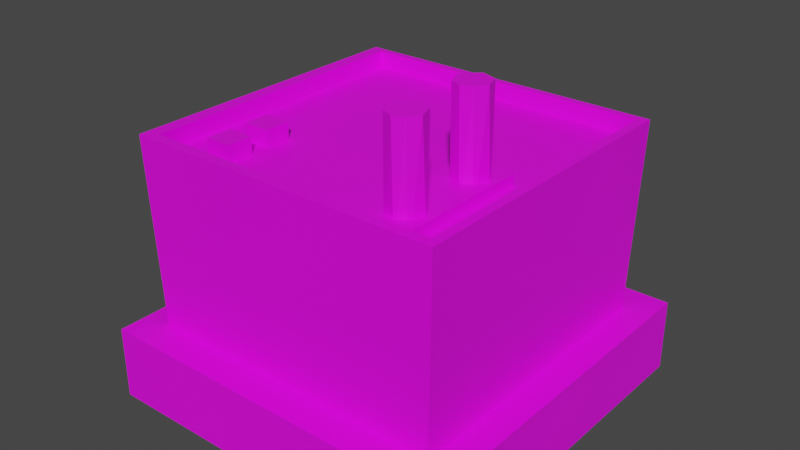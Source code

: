 # Source: Factory.blend  (saved by Blender 2.83.19; exported with 4.5.12 LTS)
import bpy
from mathutils import Matrix  # noqa: F401  (used for matrix-valued properties, if any)

bpy.ops.wm.read_factory_settings(use_empty=True)
scene = bpy.context.scene
scene.name = 'Scene'

# ---- collections
col_collection = bpy.data.collections.new('Collection'); scene.collection.children.link(col_collection)

# ---- images (referenced by path relative to the original .blend; pixels are not part of the script)
import os
ASSET_DIR = os.environ.get("B2B_ASSET_DIR", "")  # directory of the original .blend (textures are referenced by path, not embedded)
HERE = os.path.dirname(os.path.abspath(__file__))  # packed textures are extracted next to this script under _unpacked/

def load_image(name, relpath, width, height, colorspace="sRGB"):
    """Load a texture the original file referenced (path relative to the .blend, or extracted next to this script)."""
    p = next((c for c in (os.path.join(HERE, relpath), os.path.join(ASSET_DIR, relpath)) if relpath and os.path.exists(c)), "")
    if p:
        img = bpy.data.images.load(p, check_existing=True)
        img.name = name
    else:  # same state as the original file: an image datablock whose file is absent (Cycles renders it pink)
        img = bpy.data.images.new(name, width, height)
        img.source = "FILE"
        img.filepath = "//" + (relpath or name)
    img.colorspace_settings.name = colorspace
    return img
img_lowpolybuildingscolors_png = load_image('LowPolyBuildingsColors.png', 'LowPolyBuildingsColors.png', 1024, 1024, 'sRGB')

# ---- materials (node trees are filled in below, after node groups)
mat_material_025 = bpy.data.materials.new('Material.025')
mat_material_025.use_transparent_shadow = False

# ---- material node trees
mat_material_025.use_nodes = True; mat_material_025.node_tree.nodes.clear()
_N = mat_material_025.node_tree.nodes; _L = mat_material_025.node_tree.links
n0 = _N.new('ShaderNodeBsdfPrincipled'); n0.name = 'Principled BSDF'; n0.location = (10, 300)
n0.distribution = 'GGX'
n0.subsurface_method = 'BURLEY'
n0.inputs[3].default_value = 1.45
n0.inputs[27].default_value = (0.0, 0.0, 0.0, 1.0)
n0.inputs[28].default_value = 1.0
n1 = _N.new('ShaderNodeOutputMaterial'); n1.name = 'Material Output'; n1.location = (300, 300)
n2 = _N.new('ShaderNodeTexImage'); n2.name = 'Image Texture'; n2.location = (-280, 280)
n2.image = img_lowpolybuildingscolors_png
_L.new(n0.outputs[0], n1.inputs[0])
_L.new(n2.outputs[0], n0.inputs[0])
n1.is_active_output = True

# ---- world
world_world = bpy.data.worlds.new('World'); scene.world = world_world
world_world.use_nodes = True; world_world.node_tree.nodes.clear()
_N = world_world.node_tree.nodes; _L = world_world.node_tree.links
n0 = _N.new('ShaderNodeOutputWorld'); n0.name = 'World Output'; n0.location = (300, 300)
n1 = _N.new('ShaderNodeBackground'); n1.name = 'Background'; n1.location = (10, 300)
n1.inputs[0].default_value = (0.05088, 0.05088, 0.05088, 1.0)
_L.new(n1.outputs[0], n0.inputs[0])
n0.is_active_output = True
world_world.color = (0.05088, 0.05088, 0.05088)
world_world.use_sun_shadow = False
world_world.sun_shadow_jitter_overblur = 0.0

# ---- meshes
me_cube_066 = bpy.data.meshes.new('Cube.066')
me_cube_066.from_pydata([(2.445, -4.536, -2.139), (2.445, -4.536, 2.955), (2.445, -3.836, -2.139), (2.445, -3.836, 2.955), (2.811, -4.536, -2.139), (2.811, -4.536, 2.955), (2.811, -3.836, -2.139), (2.811, -3.836, 2.955), (-0.1696, -3.978, -1.663), (2.557, -3.978, -1.663), (-0.1696, -4.349, -1.663), (2.557, -4.349, -1.663), (-0.1696, -3.978, 2.641), (2.557, -3.978, 2.641), (-0.1696, -4.349, 2.641), (2.557, -4.349, 2.641), (-0.8827, -3.882, -1.979), (2.621, -3.882, -1.979), (-0.8827, -4.49, -1.979), (2.621, -4.49, -1.979), (-0.8827, -3.882, -1.613), (2.621, -3.882, -1.613), (-0.8827, -4.49, -1.613), (2.621, -4.49, -1.613), (-0.8827, -3.882, 2.416), (2.621, -3.882, 2.416), (-0.8827, -4.49, 2.416), (2.621, -4.49, 2.416), (-0.8827, -3.882, 2.782), (2.621, -3.882, 2.782), (-0.8827, -4.49, 2.782), (2.621, -4.49, 2.782), (-2.0, 5.0, -5.0), (-4.768e-07, 5.0, -5.0), (-2.0, -5.0, -5.0), (-4.768e-07, -5.0, -5.0), (-2.0, 5.0, 5.0), (0.0, 5.0, 5.0), (-2.0, -5.0, 5.0), (0.0, -5.0, 5.0), (-0.3954, 4.062, -4.257), (5.221, 4.207, -4.407), (-0.3954, -4.089, -4.257), (5.221, -4.234, -4.407), (-0.3954, 4.062, 4.154), (5.221, 4.207, 4.303), (-0.3954, -4.089, 4.154), (5.221, -4.234, 4.303), (-0.3954, 3.774, -4.257), (5.221, 3.909, -4.407), (-0.3954, 3.774, 4.154), (5.221, 3.909, 4.303), (-0.3954, -4.089, 3.918), (5.221, -4.234, 4.059), (-0.3954, 4.062, 3.918), (5.221, 4.207, 4.059), (5.221, 3.909, 4.059), (-0.3954, 3.774, 3.918), (5.221, -4.03, -4.407), (-0.3954, -3.892, 4.154), (-0.3954, -3.892, -4.257), (5.221, -4.03, 4.303), (-0.3954, -3.892, 3.918), (5.221, -4.03, 4.059), (-0.3954, -4.089, -3.897), (5.221, 4.207, -4.034), (-0.3954, 3.774, -3.897), (5.221, -4.234, -4.034), (-0.3954, 4.062, -3.897), (5.221, 3.909, -4.034), (-0.3954, -3.892, -3.897), (5.221, -4.03, -4.034), (4.762, 3.909, -4.034), (4.762, 3.909, 4.059), (4.762, -4.03, 4.059), (4.762, -4.03, -4.034), (3.595, 2.821, -4.096), (4.453, 2.821, -4.096), (3.595, 2.821, -4.707), (4.453, 2.821, -4.707), (3.595, -2.617, -4.096), (4.453, -2.617, -4.096), (3.595, -2.617, -4.707), (4.453, -2.617, -4.707), (4.374, 2.821, -4.096), (4.374, 2.821, -4.707), (4.374, -2.617, -4.707), (4.374, -2.617, -4.096), (3.595, -2.425, -4.707), (4.453, -2.425, -4.707), (3.595, -2.425, -4.096), (4.453, -2.425, -4.096), (4.374, -2.425, -4.096), (4.374, -2.425, -4.707), (3.686, 2.821, -4.707), (3.686, -2.617, -4.707), (3.686, -2.617, -4.096), (3.686, 2.821, -4.096), (3.686, -2.425, -4.707), (3.686, -2.425, -4.096), (3.595, 2.603, -4.707), (4.453, 2.603, -4.096), (4.374, 2.603, -4.096), (4.453, 2.603, -4.707), (3.595, 2.603, -4.096), (4.374, 2.603, -4.707), (3.686, 2.603, -4.707), (3.686, 2.603, -4.096), (4.374, 2.603, -4.557), (4.374, -2.425, -4.557), (3.686, -2.425, -4.557), (3.686, 2.603, -4.557), (4.135, 2.558, 2.756), (7.26, 2.558, 2.6), (4.135, 2.914, 3.155), (7.26, 2.7, 3.022), (7.26, 3.084, 3.141), (4.135, 3.343, 3.012), (7.26, 3.394, 2.964), (4.135, 3.488, 2.737), (7.26, 3.486, 2.666), (4.135, 3.394, 2.392), (7.26, 3.377, 2.372), (4.135, 3.039, 2.205), (7.26, 2.914, 2.201), (4.135, 2.673, 2.372), (4.135, 0.3508, 2.756), (7.26, 0.3508, 2.6), (4.135, 0.7066, 3.155), (7.26, 0.4929, 3.022), (7.26, 0.8761, 3.141), (4.135, 1.135, 3.012), (7.26, 1.186, 2.964), (4.135, 1.28, 2.737), (7.26, 1.279, 2.666), (4.135, 1.186, 2.392), (7.26, 1.169, 2.372), (4.135, 0.8314, 2.205), (7.26, 0.7066, 2.201), (4.135, 0.4651, 2.372), (4.299, 3.668, 1.948), (5.038, 3.668, 1.948), (4.299, 0.1189, 1.948), (5.038, 0.1189, 1.948), (4.299, 3.668, 3.353), (5.038, 3.668, 3.353), (4.299, 0.1189, 3.353), (5.038, 0.1189, 3.353), (4.488, 3.317, -3.051), (5.204, 3.317, -3.051), (4.488, 2.601, -3.051), (5.204, 2.601, -3.051), (4.488, 3.317, -2.335), (5.204, 3.317, -2.335), (4.488, 2.601, -2.335), (5.204, 2.601, -2.335), (4.488, 2.108, -3.051), (5.204, 2.108, -3.051), (4.488, 1.392, -3.051), (5.204, 1.392, -3.051), (4.488, 2.108, -2.335), (5.204, 2.108, -2.335), (4.488, 1.392, -2.335), (5.204, 1.392, -2.335)], [], [(0, 1, 3, 2), (2, 3, 7, 6), (6, 7, 5, 4), (4, 5, 1, 0), (2, 6, 4, 0), (7, 3, 1, 5), (8, 9, 11, 10), (10, 11, 15, 14), (14, 15, 13, 12), (12, 13, 9, 8), (10, 14, 12, 8), (15, 11, 9, 13), (16, 17, 19, 18), (18, 19, 23, 22), (22, 23, 21, 20), (20, 21, 17, 16), (18, 22, 20, 16), (23, 19, 17, 21), (24, 25, 27, 26), (26, 27, 31, 30), (30, 31, 29, 28), (28, 29, 25, 24), (26, 30, 28, 24), (31, 27, 25, 29), (32, 33, 35, 34), (34, 35, 39, 38), (38, 39, 37, 36), (36, 37, 33, 32), (34, 38, 36, 32), (39, 35, 33, 37), (60, 58, 43, 42), (52, 53, 47, 46), (50, 51, 45, 44), (68, 65, 41, 40), (57, 50, 44, 54), (69, 49, 41, 65), (71, 58, 49, 69), (62, 59, 50, 57), (59, 61, 51, 50), (40, 41, 49, 48), (70, 62, 57, 66), (61, 63, 56, 51), (51, 56, 55, 45), (66, 57, 54, 68), (44, 45, 55, 54), (64, 67, 53, 52), (47, 53, 63, 61), (64, 52, 62, 70), (46, 47, 61, 59), (52, 46, 59, 62), (67, 43, 58, 71), (48, 49, 58, 60), (53, 67, 71, 63), (42, 64, 70, 60), (42, 43, 67, 64), (48, 66, 68, 40), (60, 70, 66, 48), (69, 56, 73, 72), (56, 69, 65, 55), (54, 55, 65, 68), (74, 75, 72, 73), (71, 69, 72, 75), (63, 71, 75, 74), (56, 63, 74, 73), (84, 77, 79, 85), (93, 89, 83, 86), (86, 83, 81, 87), (102, 101, 77, 84), (88, 82, 80, 90), (103, 79, 77, 101), (107, 102, 84, 97), (95, 86, 87, 96), (98, 93, 86, 95), (97, 84, 85, 94), (105, 93, 109, 108), (96, 87, 92, 99), (83, 89, 91, 81), (100, 88, 90, 104), (87, 81, 91, 92), (105, 103, 89, 93), (80, 96, 99, 90), (100, 106, 98, 88), (76, 97, 94, 78), (88, 98, 95, 82), (82, 95, 96, 80), (104, 107, 97, 76), (90, 99, 107, 104), (78, 94, 106, 100), (85, 79, 103, 105), (78, 100, 104, 76), (94, 85, 105, 106), (99, 92, 102, 107), (89, 103, 101, 91), (92, 91, 101, 102), (111, 108, 109, 110), (93, 98, 110, 109), (106, 105, 108, 111), (98, 106, 111, 110), (115, 114, 112), (118, 119, 117), (124, 125, 123), (113, 112, 125), (113, 115, 112), (115, 116, 114), (121, 119, 120, 122), (118, 120, 119), (123, 121, 122, 124), (117, 114, 116, 118), (124, 113, 125), (124, 122, 120, 118, 116, 115, 113), (119, 121, 123, 125, 112, 114, 117), (129, 128, 126), (132, 133, 131), (138, 139, 137), (127, 126, 139), (127, 129, 126), (129, 130, 128), (135, 133, 134, 136), (132, 134, 133), (137, 135, 136, 138), (131, 128, 130, 132), (138, 127, 139), (138, 136, 134, 132, 130, 129, 127), (133, 135, 137, 139, 126, 128, 131), (140, 141, 143, 142), (142, 143, 147, 146), (146, 147, 145, 144), (144, 145, 141, 140), (142, 146, 144, 140), (147, 143, 141, 145), (148, 149, 151, 150), (150, 151, 155, 154), (154, 155, 153, 152), (152, 153, 149, 148), (150, 154, 152, 148), (155, 151, 149, 153), (156, 157, 159, 158), (158, 159, 163, 162), (162, 163, 161, 160), (160, 161, 157, 156), (158, 162, 160, 156), (163, 159, 157, 161)])
_uv = me_cube_066.uv_layers.new(name='UVMap')
_uv.uv.foreach_set('vector', [0.4441, 0.9323, 0.4134, 0.9323, 0.4134, 0.9016, 0.4441, 0.9016, 0.4748, 0.9016, 0.4748, 0.9323, 0.4441, 0.9323, 0.4441, 0.9016, 0.6091, 0.3827, 0.6091, 0.4134, 0.5784, 0.4134, 0.5784, 0.3827, 0.6496, 0.3947, 0.6496, 0.4254, 0.6189, 0.4254, 0.6189, 0.3947, 0.6335, 0.4074, 0.6335, 0.4381, 0.6029, 0.4381, 0.6029, 0.4074, 0.6496, 0.4254, 0.6496, 0.3947, 0.6802, 0.3947, 0.6802, 0.4254, 0.9741, 0.4569, 0.9741, 0.2284, 0.9903, 0.2284, 0.9903, 0.4569, 0.4669, 0.7919, 0.4669, 0.7116, 0.476, 0.7116, 0.476, 0.7919, 0.7362, 0.7323, 0.7362, 0.9608, 0.72, 0.9608, 0.72, 0.7323, 1.0, 0.0, 1.0, 0.2284, 0.9741, 0.2284, 0.9741, 0.0, 0.3252, 0.8274, 0.3252, 0.8533, 0.309, 0.8533, 0.309, 0.8274, 0.5447, 0.844, 0.5447, 0.8181, 0.5609, 0.8181, 0.5609, 0.844, 0.6188, 0.4583, 0.6188, 0.3636, 0.6274, 0.3636, 0.6274, 0.4583, 0.6235, 0.4689, 0.6235, 0.3742, 0.6242, 0.3742, 0.6242, 0.4689, 0.6159, 0.3752, 0.6159, 0.4698, 0.6073, 0.4698, 0.6073, 0.3752, 0.4808, 0.8392, 0.4808, 0.9338, 0.4801, 0.9338, 0.4801, 0.8392, 0.4383, 0.7352, 0.4405, 0.7352, 0.4405, 0.7619, 0.4383, 0.7619, 0.3689, 0.7907, 0.3667, 0.7907, 0.3667, 0.764, 0.3689, 0.764, 0.5983, 0.4735, 0.5983, 0.3951, 0.6054, 0.3951, 0.6054, 0.4735, 0.6103, 0.4434, 0.6103, 0.365, 0.6109, 0.365, 0.6109, 0.4434, 0.6181, 0.3681, 0.6181, 0.4465, 0.611, 0.4465, 0.611, 0.3681, 0.469, 0.8726, 0.469, 0.951, 0.4684, 0.951, 0.4684, 0.8726, 0.4383, 0.7086, 0.4405, 0.7086, 0.4405, 0.7352, 0.4383, 0.7352, 0.7317, 0.7256, 0.7295, 0.7256, 0.7295, 0.6989, 0.7317, 0.6989, 0.4815, 0.9445, 0.4701, 0.9445, 0.4701, 0.9148, 0.4815, 0.9148, 0.4764, 0.9343, 0.4764, 0.8953, 0.4904, 0.8953, 0.4904, 0.9343, 0.4701, 0.885, 0.4815, 0.885, 0.4815, 0.9148, 0.4701, 0.9148, 0.4737, 0.8953, 0.4737, 0.9343, 0.4596, 0.9343, 0.4596, 0.8953, 0.4598, 0.8599, 0.4738, 0.8599, 0.4738, 0.9619, 0.4598, 0.9619, 0.4879, 0.9619, 0.4738, 0.9619, 0.4738, 0.8599, 0.4879, 0.8599, 0.3708, 0.9821, 0.3719, 0.8926, 0.3736, 0.8926, 0.3724, 0.9821, 0.3356, 0.9831, 0.3357, 0.8936, 0.336, 0.8936, 0.3359, 0.9831, 0.3023, 0.8919, 0.3011, 0.9814, 0.2987, 0.9814, 0.2999, 0.8919, 0.3255, 0.9831, 0.3256, 0.8936, 0.3261, 0.8936, 0.3259, 0.9831, 0.1594, 0.3861, 0.1608, 0.3861, 0.1608, 0.3987, 0.1594, 0.3987, 0.3195, 0.8647, 0.3189, 0.8647, 0.3189, 0.8611, 0.3195, 0.8611, 0.3195, 0.9601, 0.3189, 0.9601, 0.3189, 0.8647, 0.3195, 0.8647, 0.3269, 0.4791, 0.3283, 0.4791, 0.3283, 0.8148, 0.3269, 0.8148, 0.3005, 0.8926, 0.3016, 0.9821, 0.3011, 0.9814, 0.3023, 0.8919, 0.3045, 0.9821, 0.3033, 0.8926, 0.3058, 0.8926, 0.3069, 0.9821, 0.2798, 0.4791, 0.3269, 0.4791, 0.3269, 0.8148, 0.2798, 0.8148, 0.3333, 0.9601, 0.3329, 0.9601, 0.3329, 0.8647, 0.3333, 0.8647, 0.3333, 0.8647, 0.3329, 0.8647, 0.3329, 0.8611, 0.3333, 0.8611, 0.1123, 0.3861, 0.1594, 0.3861, 0.1594, 0.3987, 0.1123, 0.3987, 0.3163, 0.9831, 0.3161, 0.8936, 0.3164, 0.8936, 0.3165, 0.9831, 0.305, 0.9829, 0.3048, 0.8934, 0.3141, 0.8934, 0.3139, 0.9829, 0.3293, 0.9704, 0.3289, 0.9704, 0.3289, 0.9679, 0.3293, 0.9679, 0.1286, 0.09298, 0.1756, 0.09298, 0.1756, 0.1016, 0.1286, 0.1016, 0.3021, 0.8926, 0.3033, 0.9821, 0.3016, 0.9821, 0.3005, 0.8926, 0.1756, 0.09298, 0.177, 0.09298, 0.177, 0.1016, 0.1756, 0.1016, 0.3155, 0.9704, 0.3149, 0.9704, 0.3149, 0.9679, 0.3155, 0.9679, 0.3069, 0.9821, 0.3058, 0.8926, 0.3719, 0.8926, 0.3708, 0.9821, 0.3289, 0.9704, 0.3155, 0.9704, 0.3155, 0.9679, 0.3289, 0.9679, 0.1264, 0.09298, 0.1286, 0.09298, 0.1286, 0.1016, 0.1264, 0.1016, 0.3262, 0.9831, 0.3261, 0.8936, 0.3265, 0.8936, 0.3266, 0.9831, 0.1102, 0.3861, 0.1123, 0.3861, 0.1123, 0.3987, 0.1102, 0.3987, 0.2777, 0.4791, 0.2798, 0.4791, 0.2798, 0.8148, 0.2777, 0.8148, 0.3386, 0.9288, 0.3386, 0.9189, 0.3464, 0.9189, 0.3464, 0.9288, 0.3329, 0.8647, 0.3195, 0.8647, 0.3195, 0.8611, 0.3329, 0.8611, 0.3165, 0.9831, 0.3164, 0.8936, 0.3256, 0.8936, 0.3255, 0.9831, 0.3332, 0.9547, 0.3199, 0.9547, 0.3199, 0.8594, 0.3332, 0.8594, 0.3478, 0.8698, 0.3478, 0.9405, 0.34, 0.9405, 0.34, 0.8698, 0.3398, 0.9146, 0.3398, 0.9047, 0.3476, 0.9047, 0.3476, 0.9146, 0.3403, 0.9405, 0.3403, 0.8698, 0.3481, 0.8698, 0.3481, 0.9405, 0.3284, 0.9227, 0.3284, 0.9238, 0.3278, 0.9238, 0.3278, 0.9227, 0.3103, 0.8591, 0.3037, 0.8591, 0.3037, 0.8507, 0.3103, 0.8507, 0.3272, 0.9136, 0.3272, 0.9125, 0.3278, 0.9125, 0.3278, 0.9136, 0.4349, 0.6991, 0.4415, 0.6991, 0.4415, 0.7086, 0.4349, 0.7086, 0.3747, 0.8669, 0.3747, 0.8656, 0.3752, 0.8656, 0.3752, 0.8669, 0.3622, 0.9015, 0.3622, 0.9, 0.3628, 0.9, 0.3628, 0.9015, 0.319, 0.9014, 0.328, 0.9014, 0.328, 0.9028, 0.319, 0.9028, 0.3272, 0.9226, 0.3272, 0.9136, 0.3278, 0.9136, 0.3278, 0.9226, 0.3391, 0.8669, 0.3301, 0.8669, 0.3301, 0.8656, 0.3391, 0.8656, 0.3284, 0.9137, 0.3284, 0.9227, 0.3278, 0.9227, 0.3278, 0.9137, 0.3398, 0.9373, 0.3398, 0.9028, 0.3399, 0.9028, 0.3399, 0.9373, 0.319, 0.8656, 0.328, 0.8656, 0.328, 0.8669, 0.319, 0.8669, 0.3622, 0.9373, 0.3622, 0.936, 0.3628, 0.936, 0.3628, 0.9373, 0.3747, 0.9014, 0.3747, 0.8669, 0.3752, 0.8669, 0.3752, 0.9014, 0.4349, 0.4705, 0.4415, 0.4705, 0.4415, 0.4789, 0.4349, 0.4789, 0.3301, 0.9014, 0.329, 0.9014, 0.329, 0.8669, 0.3301, 0.8669, 0.3696, 0.4705, 0.3772, 0.4705, 0.3772, 0.4789, 0.3696, 0.4789, 0.3403, 0.9014, 0.3391, 0.9014, 0.3391, 0.8669, 0.3403, 0.8669, 0.3284, 0.9125, 0.3284, 0.9137, 0.3278, 0.9137, 0.3278, 0.9125, 0.3756, 0.8591, 0.3679, 0.8591, 0.3679, 0.8507, 0.3756, 0.8507, 0.3272, 0.9238, 0.3272, 0.9226, 0.3278, 0.9226, 0.3278, 0.9238, 0.3696, 0.6991, 0.3772, 0.6991, 0.3772, 0.7086, 0.3696, 0.7086, 0.3178, 0.8669, 0.319, 0.8669, 0.319, 0.9014, 0.3178, 0.9014, 0.3706, 0.8907, 0.363, 0.8907, 0.363, 0.8812, 0.3706, 0.8812, 0.3054, 0.8907, 0.2988, 0.8907, 0.2988, 0.8812, 0.3054, 0.8812, 0.3747, 0.9028, 0.3747, 0.9014, 0.3752, 0.9014, 0.3752, 0.9028, 0.3391, 0.9028, 0.3301, 0.9028, 0.3301, 0.9014, 0.3391, 0.9014, 0.319, 0.8669, 0.328, 0.8669, 0.328, 0.9014, 0.319, 0.9014, 0.3622, 0.936, 0.3622, 0.9015, 0.3628, 0.9015, 0.3628, 0.936, 0.328, 0.8669, 0.329, 0.8669, 0.329, 0.9014, 0.328, 0.9014, 0.218, 0.9573, 0.1894, 0.9573, 0.1894, 0.8479, 0.218, 0.8479, 0.3402, 0.9028, 0.3402, 0.9119, 0.3401, 0.9119, 0.3401, 0.9028, 0.329, 0.9028, 0.329, 0.9119, 0.3289, 0.9119, 0.3289, 0.9028, 0.3399, 0.9373, 0.3399, 0.9028, 0.3401, 0.9028, 0.3401, 0.9373, 0.4957, 0.9358, 0.4938, 0.8822, 0.497, 0.8822, 0.4773, 0.8978, 0.4778, 0.9276, 0.477, 0.9276, 0.4746, 0.9111, 0.4743, 0.904, 0.4747, 0.904, 0.4679, 0.8965, 0.4679, 0.9321, 0.4672, 0.9321, 0.4731, 0.8978, 0.4738, 0.8978, 0.4731, 0.9276, 0.4738, 0.8978, 0.4757, 0.8978, 0.4749, 0.9276, 0.4752, 0.904, 0.4753, 0.904, 0.4753, 0.9111, 0.4751, 0.9111, 0.4773, 0.8978, 0.4778, 0.8978, 0.4778, 0.9276, 0.4747, 0.904, 0.4752, 0.904, 0.4751, 0.9111, 0.4746, 0.9111, 0.477, 0.9276, 0.4749, 0.9276, 0.4757, 0.8978, 0.4773, 0.8978, 0.4746, 0.9111, 0.4742, 0.9111, 0.4743, 0.904, 0.4757, 0.9041, 0.4757, 0.9064, 0.4755, 0.907, 0.4753, 0.9065, 0.4751, 0.905, 0.4751, 0.903, 0.4753, 0.9023, 0.2732, 0.8808, 0.2709, 0.8768, 0.2691, 0.8613, 0.2694, 0.8452, 0.2714, 0.8401, 0.2746, 0.8556, 0.2746, 0.8744, 0.4946, 0.9212, 0.4929, 0.8761, 0.4956, 0.8761, 0.4752, 0.9181, 0.4753, 0.9251, 0.4751, 0.9251, 0.4746, 0.9181, 0.4743, 0.9111, 0.4747, 0.9111, 0.4679, 0.8609, 0.4679, 0.8965, 0.4672, 0.8965, 0.4742, 0.9181, 0.4743, 0.9181, 0.4742, 0.9251, 0.4743, 0.9181, 0.4748, 0.9181, 0.4746, 0.9251, 0.4752, 0.9111, 0.4753, 0.9111, 0.4753, 0.9181, 0.4751, 0.9181, 0.4752, 0.9181, 0.4753, 0.9181, 0.4753, 0.9251, 0.4747, 0.9111, 0.4752, 0.9111, 0.4751, 0.9181, 0.4746, 0.9181, 0.4751, 0.9251, 0.4746, 0.9251, 0.4748, 0.9181, 0.4752, 0.9181, 0.4746, 0.9181, 0.4742, 0.9181, 0.4743, 0.9111, 0.4763, 0.9041, 0.4763, 0.9064, 0.4761, 0.907, 0.4759, 0.9065, 0.4757, 0.905, 0.4757, 0.903, 0.4759, 0.9023, 0.2677, 0.8808, 0.2655, 0.8768, 0.2636, 0.8613, 0.2639, 0.8452, 0.266, 0.8401, 0.2691, 0.8556, 0.2691, 0.8744, 0.3567, 0.9707, 0.3207, 0.9707, 0.3207, 0.8802, 0.3567, 0.8802, 0.3188, 0.8767, 0.3188, 0.9127, 0.3139, 0.9127, 0.3139, 0.8767, 0.3595, 0.9634, 0.3235, 0.9634, 0.3235, 0.8729, 0.3595, 0.8729, 0.3365, 0.9709, 0.3365, 0.9349, 0.3414, 0.9349, 0.3414, 0.9709, 0.3365, 0.8444, 0.3414, 0.8444, 0.3414, 0.9349, 0.3365, 0.9349, 0.3607, 0.9672, 0.3558, 0.9672, 0.3558, 0.8767, 0.3607, 0.8767, 0.4211, 0.9236, 0.4211, 0.8637, 0.4524, 0.8637, 0.4524, 0.9236, 0.5055, 0.8636, 0.5055, 0.9236, 0.5011, 0.9236, 0.5011, 0.8636, 0.4698, 0.9236, 0.4698, 0.8636, 0.5011, 0.8636, 0.5011, 0.9236, 0.4464, 0.9236, 0.4464, 0.8636, 0.4507, 0.8636, 0.4507, 0.9236, 0.549, 0.8754, 0.5447, 0.8754, 0.5447, 0.844, 0.549, 0.844, 0.4611, 0.8896, 0.4654, 0.8896, 0.4654, 0.9209, 0.4611, 0.9209, 0.4923, 0.868, 0.4923, 0.928, 0.461, 0.928, 0.461, 0.868, 0.4612, 0.8542, 0.4612, 0.9142, 0.4568, 0.9142, 0.4568, 0.8542, 0.4304, 0.9236, 0.4304, 0.8636, 0.4618, 0.8636, 0.4618, 0.9236, 0.4661, 0.8636, 0.4661, 0.9236, 0.4618, 0.9236, 0.4618, 0.8636, 0.49, 0.8699, 0.4943, 0.8699, 0.4943, 0.9012, 0.49, 0.9012, 0.4857, 0.9012, 0.4814, 0.9012, 0.4814, 0.8699, 0.4857, 0.8699])
_ca = me_cube_066.color_attributes.new('Col', 'BYTE_COLOR', 'CORNER')
_ca.data.foreach_set('color', [1.0, 1.0, 1.0, 1.0, 1.0, 1.0, 1.0, 1.0, 1.0, 1.0, 1.0, 1.0, 1.0, 1.0, 1.0, 1.0, 1.0, 1.0, 1.0, 1.0, 1.0, 1.0, 1.0, 1.0, 1.0, 1.0, 1.0, 1.0, 1.0, 1.0, 1.0, 1.0, 1.0, 1.0, 1.0, 1.0, 1.0, 1.0, 1.0, 1.0, 1.0, 1.0, 1.0, 1.0, 1.0, 1.0, 1.0, 1.0, 1.0, 1.0, 1.0, 1.0, 1.0, 1.0, 1.0, 1.0, 1.0, 1.0, 1.0, 1.0, 1.0, 1.0, 1.0, 1.0, 1.0, 1.0, 1.0, 1.0, 1.0, 1.0, 1.0, 1.0, 1.0, 1.0, 1.0, 1.0, 1.0, 1.0, 1.0, 1.0, 1.0, 1.0, 1.0, 1.0, 1.0, 1.0, 1.0, 1.0, 1.0, 1.0, 1.0, 1.0, 1.0, 1.0, 1.0, 1.0, 1.0, 1.0, 1.0, 1.0, 1.0, 1.0, 1.0, 1.0, 1.0, 1.0, 1.0, 1.0, 1.0, 1.0, 1.0, 1.0, 1.0, 1.0, 1.0, 1.0, 1.0, 1.0, 1.0, 1.0, 1.0, 1.0, 1.0, 1.0, 1.0, 1.0, 1.0, 1.0, 1.0, 1.0, 1.0, 1.0, 1.0, 1.0, 1.0, 1.0, 1.0, 1.0, 1.0, 1.0, 1.0, 1.0, 1.0, 1.0, 1.0, 1.0, 1.0, 1.0, 1.0, 1.0, 1.0, 1.0, 1.0, 1.0, 1.0, 1.0, 1.0, 1.0, 1.0, 1.0, 1.0, 1.0, 1.0, 1.0, 1.0, 1.0, 1.0, 1.0, 1.0, 1.0, 1.0, 1.0, 1.0, 1.0, 1.0, 1.0, 1.0, 1.0, 1.0, 1.0, 1.0, 1.0, 1.0, 1.0, 1.0, 1.0, 1.0, 1.0, 1.0, 1.0, 1.0, 1.0, 1.0, 1.0, 1.0, 1.0, 1.0, 1.0, 1.0, 1.0, 1.0, 1.0, 1.0, 1.0, 1.0, 1.0, 1.0, 1.0, 1.0, 1.0, 1.0, 1.0, 1.0, 1.0, 1.0, 1.0, 1.0, 1.0, 1.0, 1.0, 1.0, 1.0, 1.0, 1.0, 1.0, 1.0, 1.0, 1.0, 1.0, 1.0, 1.0, 1.0, 1.0, 1.0, 1.0, 1.0, 1.0, 1.0, 1.0, 1.0, 1.0, 1.0, 1.0, 1.0, 1.0, 1.0, 1.0, 1.0, 1.0, 1.0, 1.0, 1.0, 1.0, 1.0, 1.0, 1.0, 1.0, 1.0, 1.0, 1.0, 1.0, 1.0, 1.0, 1.0, 1.0, 1.0, 1.0, 1.0, 1.0, 1.0, 1.0, 1.0, 1.0, 1.0, 1.0, 1.0, 1.0, 1.0, 1.0, 1.0, 1.0, 1.0, 1.0, 1.0, 1.0, 1.0, 1.0, 1.0, 1.0, 1.0, 1.0, 1.0, 1.0, 1.0, 1.0, 1.0, 1.0, 1.0, 1.0, 1.0, 1.0, 1.0, 1.0, 1.0, 1.0, 1.0, 1.0, 1.0, 1.0, 1.0, 1.0, 1.0, 1.0, 1.0, 1.0, 1.0, 1.0, 1.0, 1.0, 1.0, 1.0, 1.0, 1.0, 1.0, 1.0, 1.0, 1.0, 1.0, 1.0, 1.0, 1.0, 1.0, 1.0, 1.0, 1.0, 1.0, 1.0, 1.0, 1.0, 1.0, 1.0, 1.0, 1.0, 1.0, 1.0, 1.0, 1.0, 1.0, 1.0, 1.0, 1.0, 1.0, 1.0, 1.0, 1.0, 1.0, 1.0, 1.0, 1.0, 1.0, 1.0, 1.0, 1.0, 1.0, 1.0, 1.0, 1.0, 1.0, 1.0, 1.0, 1.0, 1.0, 1.0, 1.0, 1.0, 1.0, 1.0, 1.0, 1.0, 1.0, 1.0, 1.0, 1.0, 1.0, 1.0, 1.0, 1.0, 1.0, 1.0, 1.0, 1.0, 1.0, 1.0, 1.0, 1.0, 1.0, 1.0, 1.0, 1.0, 1.0, 1.0, 1.0, 1.0, 1.0, 1.0, 1.0, 1.0, 1.0, 1.0, 1.0, 1.0, 1.0, 1.0, 1.0, 1.0, 1.0, 1.0, 1.0, 1.0, 1.0, 1.0, 1.0, 1.0, 1.0, 1.0, 1.0, 1.0, 1.0, 1.0, 1.0, 1.0, 1.0, 1.0, 1.0, 1.0, 1.0, 1.0, 1.0, 1.0, 1.0, 1.0, 1.0, 1.0, 1.0, 1.0, 1.0, 1.0, 1.0, 1.0, 1.0, 1.0, 1.0, 1.0, 1.0, 1.0, 1.0, 1.0, 1.0, 1.0, 1.0, 1.0, 1.0, 1.0, 1.0, 1.0, 1.0, 1.0, 1.0, 1.0, 1.0, 1.0, 1.0, 1.0, 1.0, 1.0, 1.0, 1.0, 1.0, 1.0, 1.0, 1.0, 1.0, 1.0, 1.0, 1.0, 1.0, 1.0, 1.0, 1.0, 1.0, 1.0, 1.0, 1.0, 1.0, 1.0, 1.0, 1.0, 1.0, 1.0, 1.0, 1.0, 1.0, 1.0, 1.0, 1.0, 1.0, 1.0, 1.0, 1.0, 1.0, 1.0, 1.0, 1.0, 1.0, 1.0, 1.0, 1.0, 1.0, 1.0, 1.0, 1.0, 1.0, 1.0, 1.0, 1.0, 1.0, 1.0, 1.0, 1.0, 1.0, 1.0, 1.0, 1.0, 1.0, 1.0, 1.0, 1.0, 1.0, 1.0, 1.0, 1.0, 1.0, 1.0, 1.0, 1.0, 1.0, 1.0, 1.0, 1.0, 1.0, 1.0, 1.0, 1.0, 1.0, 1.0, 1.0, 1.0, 1.0, 1.0, 1.0, 1.0, 1.0, 1.0, 1.0, 1.0, 1.0, 1.0, 1.0, 1.0, 1.0, 1.0, 1.0, 1.0, 1.0, 1.0, 1.0, 1.0, 1.0, 1.0, 1.0, 1.0, 1.0, 1.0, 1.0, 1.0, 1.0, 1.0, 1.0, 1.0, 1.0, 1.0, 1.0, 1.0, 1.0, 1.0, 1.0, 1.0, 1.0, 1.0, 1.0, 1.0, 1.0, 1.0, 1.0, 1.0, 1.0, 1.0, 1.0, 1.0, 1.0, 1.0, 1.0, 1.0, 1.0, 1.0, 1.0, 1.0, 1.0, 1.0, 1.0, 1.0, 1.0, 1.0, 1.0, 1.0, 1.0, 1.0, 1.0, 1.0, 1.0, 1.0, 1.0, 1.0, 1.0, 1.0, 1.0, 1.0, 1.0, 1.0, 1.0, 1.0, 1.0, 1.0, 1.0, 1.0, 1.0, 1.0, 1.0, 1.0, 1.0, 1.0, 1.0, 1.0, 1.0, 1.0, 1.0, 1.0, 1.0, 1.0, 1.0, 1.0, 1.0, 1.0, 1.0, 1.0, 1.0, 1.0, 1.0, 1.0, 1.0, 1.0, 1.0, 1.0, 1.0, 1.0, 1.0, 1.0, 1.0, 1.0, 1.0, 1.0, 1.0, 1.0, 1.0, 1.0, 1.0, 1.0, 1.0, 1.0, 1.0, 1.0, 1.0, 1.0, 1.0, 1.0, 1.0, 1.0, 1.0, 1.0, 1.0, 1.0, 1.0, 1.0, 1.0, 1.0, 1.0, 1.0, 1.0, 1.0, 1.0, 1.0, 1.0, 1.0, 1.0, 1.0, 1.0, 1.0, 1.0, 1.0, 1.0, 1.0, 1.0, 1.0, 1.0, 1.0, 1.0, 1.0, 1.0, 1.0, 1.0, 1.0, 1.0, 1.0, 1.0, 1.0, 1.0, 1.0, 1.0, 1.0, 1.0, 1.0, 1.0, 1.0, 1.0, 1.0, 1.0, 1.0, 1.0, 1.0, 1.0, 1.0, 1.0, 1.0, 1.0, 1.0, 1.0, 1.0, 1.0, 1.0, 1.0, 1.0, 1.0, 1.0, 1.0, 1.0, 1.0, 1.0, 1.0, 1.0, 1.0, 1.0, 1.0, 1.0, 1.0, 1.0, 1.0, 1.0, 1.0, 1.0, 1.0, 1.0, 1.0, 1.0, 1.0, 1.0, 1.0, 1.0, 1.0, 1.0, 1.0, 1.0, 1.0, 1.0, 1.0, 1.0, 1.0, 1.0, 1.0, 1.0, 1.0, 1.0, 1.0, 1.0, 1.0, 1.0, 1.0, 1.0, 1.0, 1.0, 1.0, 1.0, 1.0, 1.0, 1.0, 1.0, 1.0, 1.0, 1.0, 1.0, 1.0, 1.0, 1.0, 1.0, 1.0, 1.0, 1.0, 1.0, 1.0, 1.0, 1.0, 1.0, 1.0, 1.0, 1.0, 1.0, 1.0, 1.0, 1.0, 1.0, 1.0, 1.0, 1.0, 1.0, 1.0, 1.0, 1.0, 1.0, 1.0, 1.0, 1.0, 1.0, 1.0, 1.0, 1.0, 1.0, 1.0, 1.0, 1.0, 1.0, 1.0, 1.0, 1.0, 1.0, 1.0, 1.0, 1.0, 1.0, 1.0, 1.0, 1.0, 1.0, 1.0, 1.0, 1.0, 1.0, 1.0, 1.0, 1.0, 1.0, 1.0, 1.0, 1.0, 1.0, 1.0, 1.0, 1.0, 1.0, 1.0, 1.0, 1.0, 1.0, 1.0, 1.0, 1.0, 1.0, 1.0, 1.0, 1.0, 1.0, 1.0, 1.0, 1.0, 1.0, 1.0, 1.0, 1.0, 1.0, 1.0, 1.0, 1.0, 1.0, 1.0, 1.0, 1.0, 1.0, 1.0, 1.0, 1.0, 1.0, 1.0, 1.0, 1.0, 1.0, 1.0, 1.0, 1.0, 1.0, 1.0, 1.0, 1.0, 1.0, 1.0, 1.0, 1.0, 1.0, 1.0, 1.0, 1.0, 1.0, 1.0, 1.0, 1.0, 1.0, 1.0, 1.0, 1.0, 1.0, 1.0, 1.0, 1.0, 1.0, 1.0, 1.0, 1.0, 1.0, 1.0, 1.0, 1.0, 1.0, 1.0, 1.0, 1.0, 1.0, 1.0, 1.0, 1.0, 1.0, 1.0, 1.0, 1.0, 1.0, 1.0, 1.0, 1.0, 1.0, 1.0, 1.0, 1.0, 1.0, 1.0, 1.0, 1.0, 1.0, 1.0, 1.0, 1.0, 1.0, 1.0, 1.0, 1.0, 1.0, 1.0, 1.0, 1.0, 1.0, 1.0, 1.0, 1.0, 1.0, 1.0, 1.0, 1.0, 1.0, 1.0, 1.0, 1.0, 1.0, 1.0, 1.0, 1.0, 1.0, 1.0, 1.0, 1.0, 1.0, 1.0, 1.0, 1.0, 1.0, 1.0, 1.0, 1.0, 1.0, 1.0, 1.0, 1.0, 1.0, 1.0, 1.0, 1.0, 1.0, 1.0, 1.0, 1.0, 1.0, 1.0, 1.0, 1.0, 1.0, 1.0, 1.0, 1.0, 1.0, 1.0, 1.0, 1.0, 1.0, 1.0, 1.0, 1.0, 1.0, 1.0, 1.0, 1.0, 1.0, 1.0, 1.0, 1.0, 1.0, 1.0, 1.0, 1.0, 1.0, 1.0, 1.0, 1.0, 1.0, 1.0, 1.0, 1.0, 1.0, 1.0, 1.0, 1.0, 1.0, 1.0, 1.0, 1.0, 1.0, 1.0, 1.0, 1.0, 1.0, 1.0, 1.0, 1.0, 1.0, 1.0, 1.0, 1.0, 1.0, 1.0, 1.0, 1.0, 1.0, 1.0, 1.0, 1.0, 1.0, 1.0, 1.0, 1.0, 1.0, 1.0, 1.0, 1.0, 1.0, 1.0, 1.0, 1.0, 1.0, 1.0, 1.0, 1.0, 1.0, 1.0, 1.0, 1.0, 1.0, 1.0, 1.0, 1.0, 1.0, 1.0, 1.0, 1.0, 1.0, 1.0, 1.0, 1.0, 1.0, 1.0, 1.0, 1.0, 1.0, 1.0, 1.0, 1.0, 1.0, 1.0, 1.0, 1.0, 1.0, 1.0, 1.0, 1.0, 1.0, 1.0, 1.0, 1.0, 1.0, 1.0, 1.0, 1.0, 1.0, 1.0, 1.0, 1.0, 1.0, 1.0, 1.0, 1.0, 1.0, 1.0, 1.0, 1.0, 1.0, 1.0, 1.0, 1.0, 1.0, 1.0, 1.0, 1.0, 1.0, 1.0, 1.0, 1.0, 1.0, 1.0, 1.0, 1.0, 1.0, 1.0, 1.0, 1.0, 1.0, 1.0, 1.0, 1.0, 1.0, 1.0, 1.0, 1.0, 1.0, 1.0, 1.0, 1.0, 1.0, 1.0, 1.0, 1.0, 1.0, 1.0, 1.0, 1.0, 1.0, 1.0, 1.0, 1.0, 1.0, 1.0, 1.0, 1.0, 1.0, 1.0, 1.0, 1.0, 1.0, 1.0, 1.0, 1.0, 1.0, 1.0, 1.0, 1.0, 1.0, 1.0, 1.0, 1.0, 1.0, 1.0, 1.0, 1.0, 1.0, 1.0, 1.0, 1.0, 1.0, 1.0, 1.0, 1.0, 1.0, 1.0, 1.0, 1.0, 1.0, 1.0, 1.0, 1.0, 1.0, 1.0, 1.0, 1.0, 1.0, 1.0, 1.0, 1.0, 1.0, 1.0, 1.0, 1.0, 1.0, 1.0, 1.0, 1.0, 1.0, 1.0, 1.0, 1.0, 1.0, 1.0, 1.0, 1.0, 1.0, 1.0, 1.0, 1.0, 1.0, 1.0, 1.0, 1.0, 1.0, 1.0, 1.0, 1.0, 1.0, 1.0, 1.0, 1.0, 1.0, 1.0, 1.0, 1.0, 1.0, 1.0, 1.0, 1.0, 1.0, 1.0, 1.0, 1.0, 1.0, 1.0, 1.0, 1.0, 1.0, 1.0, 1.0, 1.0, 1.0, 1.0, 1.0, 1.0, 1.0, 1.0, 1.0, 1.0, 1.0, 1.0, 1.0, 1.0, 1.0, 1.0, 1.0, 1.0, 1.0, 1.0, 1.0, 1.0, 1.0, 1.0, 1.0, 1.0, 1.0, 1.0, 1.0, 1.0, 1.0, 1.0, 1.0, 1.0, 1.0, 1.0, 1.0, 1.0, 1.0, 1.0, 1.0, 1.0, 1.0, 1.0, 1.0, 1.0, 1.0, 1.0, 1.0, 1.0, 1.0, 1.0, 1.0, 1.0, 1.0, 1.0, 1.0, 1.0, 1.0, 1.0, 1.0, 1.0, 1.0, 1.0, 1.0, 1.0, 1.0, 1.0, 1.0, 1.0, 1.0, 1.0, 1.0, 1.0, 1.0, 1.0, 1.0, 1.0, 1.0, 1.0, 1.0, 1.0, 1.0, 1.0, 1.0, 1.0, 1.0, 1.0, 1.0, 1.0, 1.0, 1.0, 1.0, 1.0, 1.0, 1.0, 1.0, 1.0, 1.0, 1.0, 1.0, 1.0, 1.0, 1.0, 1.0, 1.0, 1.0, 1.0, 1.0, 1.0, 1.0, 1.0, 1.0, 1.0, 1.0, 1.0, 1.0, 1.0, 1.0, 1.0, 1.0, 1.0, 1.0, 1.0, 1.0, 1.0, 1.0, 1.0, 1.0, 1.0, 1.0, 1.0, 1.0, 1.0, 1.0, 1.0, 1.0, 1.0, 1.0, 1.0, 1.0, 1.0, 1.0, 1.0, 1.0, 1.0, 1.0, 1.0, 1.0, 1.0, 1.0, 1.0, 1.0, 1.0, 1.0, 1.0, 1.0, 1.0, 1.0, 1.0, 1.0, 1.0, 1.0, 1.0, 1.0, 1.0, 1.0, 1.0, 1.0, 1.0, 1.0, 1.0, 1.0, 1.0, 1.0, 1.0, 1.0, 1.0, 1.0, 1.0, 1.0, 1.0, 1.0, 1.0, 1.0, 1.0, 1.0, 1.0, 1.0, 1.0, 1.0, 1.0, 1.0, 1.0, 1.0, 1.0, 1.0, 1.0, 1.0, 1.0, 1.0, 1.0, 1.0, 1.0, 1.0, 1.0, 1.0, 1.0, 1.0, 1.0, 1.0, 1.0, 1.0, 1.0, 1.0, 1.0, 1.0, 1.0, 1.0, 1.0, 1.0, 1.0, 1.0, 1.0, 1.0, 1.0, 1.0, 1.0, 1.0, 1.0, 1.0, 1.0, 1.0, 1.0, 1.0, 1.0, 1.0, 1.0, 1.0, 1.0, 1.0, 1.0, 1.0, 1.0, 1.0, 1.0, 1.0, 1.0, 1.0, 1.0, 1.0, 1.0, 1.0, 1.0, 1.0, 1.0, 1.0, 1.0, 1.0, 1.0, 1.0, 1.0, 1.0, 1.0, 1.0, 1.0, 1.0, 1.0, 1.0, 1.0, 1.0, 1.0, 1.0, 1.0, 1.0, 1.0, 1.0, 1.0, 1.0, 1.0, 1.0, 1.0, 1.0, 1.0, 1.0, 1.0, 1.0, 1.0, 1.0, 1.0, 1.0, 1.0, 1.0, 1.0, 1.0, 1.0, 1.0, 1.0, 1.0, 1.0, 1.0, 1.0, 1.0, 1.0, 1.0, 1.0, 1.0, 1.0, 1.0, 1.0, 1.0, 1.0, 1.0, 1.0, 1.0, 1.0, 1.0, 1.0, 1.0, 1.0, 1.0, 1.0, 1.0, 1.0, 1.0, 1.0, 1.0, 1.0, 1.0, 1.0, 1.0, 1.0, 1.0, 1.0, 1.0, 1.0, 1.0, 1.0, 1.0, 1.0, 1.0, 1.0, 1.0, 1.0, 1.0, 1.0, 1.0, 1.0, 1.0, 1.0, 1.0, 1.0, 1.0, 1.0, 1.0, 1.0, 1.0, 1.0, 1.0, 1.0, 1.0, 1.0, 1.0, 1.0, 1.0, 1.0, 1.0, 1.0, 1.0, 1.0, 1.0, 1.0, 1.0, 1.0, 1.0, 1.0, 1.0, 1.0, 1.0, 1.0, 1.0, 1.0, 1.0, 1.0, 1.0, 1.0, 1.0, 1.0, 1.0, 1.0, 1.0, 1.0, 1.0, 1.0, 1.0, 1.0, 1.0, 1.0, 1.0, 1.0, 1.0, 1.0, 1.0, 1.0, 1.0, 1.0, 1.0, 1.0, 1.0, 1.0, 1.0, 1.0, 1.0, 1.0, 1.0, 1.0, 1.0, 1.0, 1.0, 1.0, 1.0, 1.0, 1.0, 1.0, 1.0, 1.0, 1.0, 1.0, 1.0, 1.0, 1.0, 1.0, 1.0, 1.0, 1.0, 1.0, 1.0, 1.0, 1.0, 1.0, 1.0, 1.0, 1.0, 1.0, 1.0, 1.0, 1.0, 1.0, 1.0, 1.0, 1.0, 1.0, 1.0, 1.0, 1.0, 1.0, 1.0, 1.0, 1.0, 1.0, 1.0, 1.0, 1.0, 1.0, 1.0, 1.0, 1.0, 1.0, 1.0, 1.0, 1.0, 1.0, 1.0, 1.0, 1.0, 1.0, 1.0, 1.0, 1.0, 1.0, 1.0, 1.0, 1.0, 1.0, 1.0, 1.0, 1.0, 1.0, 1.0, 1.0, 1.0, 1.0, 1.0, 1.0, 1.0, 1.0, 1.0, 1.0, 1.0, 1.0, 1.0, 1.0, 1.0, 1.0, 1.0, 1.0, 1.0, 1.0, 1.0, 1.0, 1.0, 1.0, 1.0, 1.0, 1.0, 1.0, 1.0, 1.0, 1.0, 1.0, 1.0, 1.0, 1.0, 1.0, 1.0, 1.0, 1.0, 1.0, 1.0, 1.0, 1.0, 1.0, 1.0, 1.0, 1.0, 1.0, 1.0, 1.0, 1.0, 1.0, 1.0, 1.0, 1.0, 1.0, 1.0, 1.0, 1.0, 1.0, 1.0, 1.0, 1.0, 1.0, 1.0, 1.0, 1.0, 1.0, 1.0, 1.0, 1.0, 1.0, 1.0, 1.0, 1.0, 1.0, 1.0, 1.0, 1.0, 1.0, 1.0, 1.0, 1.0, 1.0, 1.0, 1.0, 1.0, 1.0, 1.0, 1.0, 1.0, 1.0, 1.0, 1.0, 1.0, 1.0, 1.0, 1.0, 1.0, 1.0, 1.0, 1.0, 1.0, 1.0, 1.0, 1.0, 1.0, 1.0, 1.0, 1.0, 1.0, 1.0, 1.0, 1.0, 1.0, 1.0, 1.0, 1.0, 1.0, 1.0, 1.0, 1.0, 1.0, 1.0, 1.0, 1.0, 1.0, 1.0, 1.0, 1.0, 1.0, 1.0, 1.0, 1.0, 1.0, 1.0, 1.0, 1.0, 1.0, 1.0, 1.0, 1.0, 1.0, 1.0, 1.0, 1.0, 1.0, 1.0, 1.0, 1.0, 1.0, 1.0, 1.0, 1.0, 1.0, 1.0, 1.0, 1.0, 1.0, 1.0, 1.0, 1.0, 1.0, 1.0, 1.0, 1.0, 1.0, 1.0, 1.0, 1.0, 1.0, 1.0, 1.0, 1.0, 1.0, 1.0, 1.0, 1.0, 1.0, 1.0, 1.0, 1.0, 1.0, 1.0, 1.0, 1.0, 1.0, 1.0, 1.0, 1.0, 1.0, 1.0, 1.0, 1.0, 1.0, 1.0, 1.0, 1.0, 1.0, 1.0, 1.0, 1.0, 1.0, 1.0, 1.0, 1.0, 1.0, 1.0, 1.0, 1.0, 1.0, 1.0, 1.0, 1.0, 1.0, 1.0, 1.0, 1.0, 1.0, 1.0, 1.0, 1.0, 1.0, 1.0, 1.0, 1.0, 1.0, 1.0, 1.0, 1.0, 1.0, 1.0, 1.0, 1.0, 1.0, 1.0, 1.0, 1.0, 1.0, 1.0, 1.0, 1.0, 1.0, 1.0, 1.0, 1.0, 1.0, 1.0, 1.0, 1.0, 1.0, 1.0, 1.0, 1.0, 1.0, 1.0, 1.0, 1.0, 1.0, 1.0, 1.0, 1.0, 1.0, 1.0, 1.0, 1.0, 1.0, 1.0, 1.0, 1.0, 1.0, 1.0, 1.0, 1.0, 1.0, 1.0, 1.0, 1.0, 1.0, 1.0, 1.0, 1.0, 1.0, 1.0, 1.0, 1.0, 1.0, 1.0, 1.0, 1.0, 1.0, 1.0, 1.0, 1.0, 1.0, 1.0, 1.0, 1.0, 1.0, 1.0, 1.0, 1.0, 1.0, 1.0, 1.0, 1.0, 1.0, 1.0, 1.0, 1.0, 1.0, 1.0, 1.0, 1.0, 1.0, 1.0, 1.0, 1.0, 1.0, 1.0, 1.0, 1.0, 1.0, 1.0, 1.0, 1.0, 1.0, 1.0, 1.0, 1.0, 1.0, 1.0, 1.0, 1.0, 1.0, 1.0, 1.0, 1.0, 1.0, 1.0, 1.0, 1.0, 1.0, 1.0, 1.0, 1.0, 1.0, 1.0, 1.0, 1.0, 1.0, 1.0, 1.0, 1.0, 1.0, 1.0, 1.0, 1.0, 1.0, 1.0, 1.0, 1.0, 1.0, 1.0, 1.0, 1.0, 1.0, 1.0, 1.0, 1.0, 1.0, 1.0, 1.0, 1.0, 1.0, 1.0, 1.0, 1.0, 1.0, 1.0, 1.0, 1.0, 1.0, 1.0, 1.0, 1.0, 1.0, 1.0, 1.0, 1.0, 1.0, 1.0, 1.0, 1.0, 1.0, 1.0, 1.0, 1.0, 1.0, 1.0, 1.0, 1.0, 1.0, 1.0, 1.0, 1.0, 1.0, 1.0, 1.0, 1.0, 1.0, 1.0, 1.0, 1.0, 1.0, 1.0, 1.0, 1.0, 1.0, 1.0, 1.0, 1.0, 1.0, 1.0, 1.0, 1.0, 1.0, 1.0, 1.0, 1.0, 1.0, 1.0, 1.0, 1.0, 1.0, 1.0, 1.0, 1.0, 1.0, 1.0, 1.0, 1.0, 1.0, 1.0, 1.0, 1.0, 1.0, 1.0, 1.0, 1.0, 1.0, 1.0, 1.0, 1.0, 1.0, 1.0, 1.0, 1.0, 1.0, 1.0])
me_cube_066.materials.append(mat_material_025)
me_cube_066.use_remesh_fix_poles = True
me_cube_066.use_remesh_preserve_attributes = False
me_cube_066.use_mirror_vertex_groups = False
me_cube_066.update()

# ---- objects
ob_factory = bpy.data.objects.new('Factory', me_cube_066)

# ---- transforms, parenting, visibility, modifiers, constraints
ob_factory.location = (0.0, 0.0, 0.0)
ob_factory.rotation_euler = (3.142, -1.571, 0.0)
ob_factory.lineart.crease_threshold = 0.0

# ---- collection membership
col_collection.objects.link(ob_factory)

# ---- scene / render settings (as saved in the file)
scene.frame_start = 1; scene.frame_end = 250; scene.frame_set(1)
scene.render.engine = 'BLENDER_EEVEE_NEXT'
scene.cycles.samples = 128
scene.cycles.sampling_pattern = 'TABULATED_SOBOL'
scene.cycles.use_adaptive_sampling = False
scene.cycles.use_light_tree = False
scene.view_settings.view_transform = 'Filmic'
bpy.context.view_layer.update()

# ---- added for rendering (the .blend has no active camera and no usable light): camera, sun
cam_auto = bpy.data.cameras.new('AutoCamera')
cam_auto.lens = 50.0
cam_auto.sensor_width = 36.0
cam_auto.clip_end = 1000.0
ob_auto_camera = bpy.data.objects.new('AutoCamera', cam_auto)
scene.collection.objects.link(ob_auto_camera)
ob_auto_camera.location = (15.6403, -18.7684, 15.1425)
ob_auto_camera.rotation_euler = (1.09748, -7.21219e-08, 0.694738)
scene.camera = ob_auto_camera
light_auto_sun = bpy.data.lights.new('AutoSun', 'SUN')
light_auto_sun.energy = 3.0
light_auto_sun.angle = 0.0523599
ob_auto_sun = bpy.data.objects.new('AutoSun', light_auto_sun)
scene.collection.objects.link(ob_auto_sun)
ob_auto_sun.rotation_euler = (0.872665, 0.174533, 0.523599)
bpy.context.view_layer.update()
